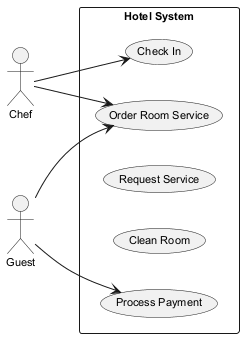

The diagram above was rendered by PlantUML. Its source (embedded in the PNG):
@startuml
skinparam defaultFontSize 11
left to right direction
actor "Chef" as C
actor "Guest" as G
rectangle "Hotel System" {
  usecase "Check In" as UC_CheckIn
  usecase "Order Room Service" as UC_OrderRoomService
  usecase "Request Service" as UC_RequestService
  usecase "Clean Room" as UC_CleanRoom
  usecase "Process Payment" as UC_ProcessPayment
}
C --> UC_OrderRoomService
C --> UC_CheckIn
G --> UC_ProcessPayment
G --> UC_OrderRoomService
@enduml